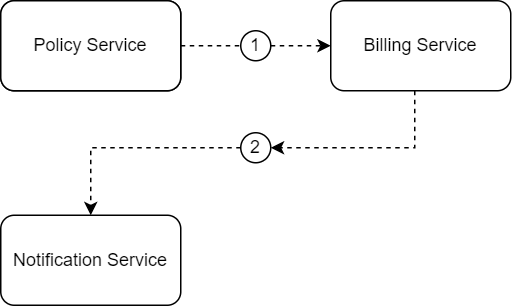

The diagram above was exported from draw.io. Its source (the exported page's mxGraphModel, read from the mxfile embedded in the PNG):
<mxGraphModel dx="1098" dy="828" grid="1" gridSize="10" guides="1" tooltips="1" connect="1" arrows="1" fold="1" page="1" pageScale="1" pageWidth="827" pageHeight="1169" math="0" shadow="0">
  <root>
    <mxCell id="0" />
    <mxCell id="1" parent="0" />
    <mxCell id="5wNKKO8rFHwYjoF5Nhn3-1" value="" style="edgeStyle=orthogonalEdgeStyle;rounded=0;orthogonalLoop=1;jettySize=auto;html=1;dashed=1;entryX=0.5;entryY=0;entryDx=0;entryDy=0;" parent="1" source="5wNKKO8rFHwYjoF5Nhn3-7" target="5wNKKO8rFHwYjoF5Nhn3-4" edge="1">
      <mxGeometry relative="1" as="geometry" />
    </mxCell>
    <mxCell id="5wNKKO8rFHwYjoF5Nhn3-2" style="edgeStyle=orthogonalEdgeStyle;rounded=0;orthogonalLoop=1;jettySize=auto;html=1;dashed=1;" parent="1" source="5wNKKO8rFHwYjoF5Nhn3-9" target="5wNKKO8rFHwYjoF5Nhn3-5" edge="1">
      <mxGeometry relative="1" as="geometry" />
    </mxCell>
    <mxCell id="5wNKKO8rFHwYjoF5Nhn3-3" value="Policy Service" style="rounded=1;whiteSpace=wrap;html=1;" parent="1" vertex="1">
      <mxGeometry x="244" y="487" width="120" height="60" as="geometry" />
    </mxCell>
    <mxCell id="5wNKKO8rFHwYjoF5Nhn3-4" value="Notification Service" style="rounded=1;whiteSpace=wrap;html=1;" parent="1" vertex="1">
      <mxGeometry x="244" y="630" width="120" height="60" as="geometry" />
    </mxCell>
    <mxCell id="5wNKKO8rFHwYjoF5Nhn3-11" style="edgeStyle=orthogonalEdgeStyle;rounded=0;orthogonalLoop=1;jettySize=auto;html=1;entryX=1;entryY=0.5;entryDx=0;entryDy=0;dashed=1;" parent="1" source="5wNKKO8rFHwYjoF5Nhn3-5" target="5wNKKO8rFHwYjoF5Nhn3-7" edge="1">
      <mxGeometry relative="1" as="geometry">
        <Array as="points">
          <mxPoint x="520" y="585" />
        </Array>
      </mxGeometry>
    </mxCell>
    <mxCell id="5wNKKO8rFHwYjoF5Nhn3-5" value="Billing Service" style="rounded=1;whiteSpace=wrap;html=1;" parent="1" vertex="1">
      <mxGeometry x="464" y="487" width="120" height="60" as="geometry" />
    </mxCell>
    <mxCell id="5wNKKO8rFHwYjoF5Nhn3-7" value="2" style="ellipse;whiteSpace=wrap;html=1;" parent="1" vertex="1">
      <mxGeometry x="404" y="575" width="20" height="20" as="geometry" />
    </mxCell>
    <mxCell id="5wNKKO8rFHwYjoF5Nhn3-8" value="" style="edgeStyle=orthogonalEdgeStyle;rounded=0;orthogonalLoop=1;jettySize=auto;html=1;dashed=1;endArrow=none;endFill=0;" parent="1" source="5wNKKO8rFHwYjoF5Nhn3-3" target="5wNKKO8rFHwYjoF5Nhn3-9" edge="1">
      <mxGeometry relative="1" as="geometry">
        <mxPoint x="364" y="517" as="sourcePoint" />
        <mxPoint x="464" y="517" as="targetPoint" />
      </mxGeometry>
    </mxCell>
    <mxCell id="5wNKKO8rFHwYjoF5Nhn3-9" value="1" style="ellipse;whiteSpace=wrap;html=1;" parent="1" vertex="1">
      <mxGeometry x="404" y="507" width="20" height="20" as="geometry" />
    </mxCell>
    <mxCell id="5wNKKO8rFHwYjoF5Nhn3-10" value="Policy Service" style="rounded=1;whiteSpace=wrap;html=1;" parent="1" vertex="1">
      <mxGeometry x="244" y="487" width="120" height="60" as="geometry" />
    </mxCell>
  </root>
</mxGraphModel>